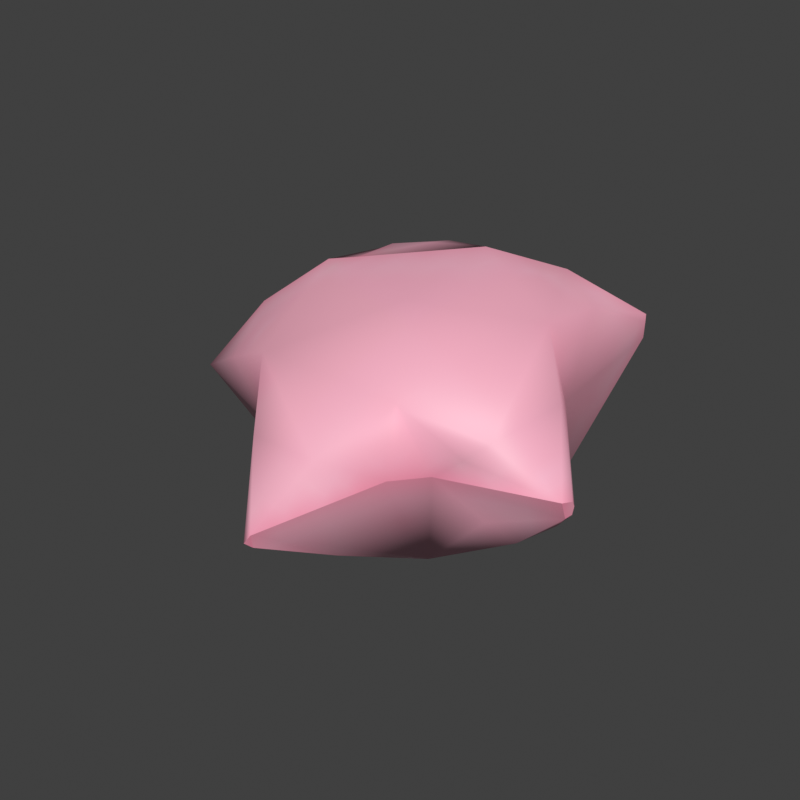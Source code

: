 # Source: ref_gtpaperstar.blend  (saved by Blender 4.5.92; exported with 4.5.12 LTS)
import bpy
from mathutils import Matrix  # noqa: F401  (used for matrix-valued properties, if any)

bpy.ops.wm.read_factory_settings(use_empty=True)
scene = bpy.context.scene
scene.name = 'Scene'

# ---- collections
col_collection = bpy.data.collections.new('Collection'); scene.collection.children.link(col_collection)

# ---- images (referenced by path relative to the original .blend; pixels are not part of the script)
import os
ASSET_DIR = os.environ.get("B2B_ASSET_DIR", "")  # directory of the original .blend (textures are referenced by path, not embedded)
HERE = os.path.dirname(os.path.abspath(__file__))  # packed textures are extracted next to this script under _unpacked/

def load_image(name, relpath, width, height, colorspace="sRGB"):
    """Load a texture the original file referenced (path relative to the .blend, or extracted next to this script)."""
    p = next((c for c in (os.path.join(HERE, relpath), os.path.join(ASSET_DIR, relpath)) if relpath and os.path.exists(c)), "")
    if p:
        img = bpy.data.images.load(p, check_existing=True)
        img.name = name
    else:  # same state as the original file: an image datablock whose file is absent (Cycles renders it pink)
        img = bpy.data.images.new(name, width, height)
        img.source = "FILE"
        img.filepath = "//" + (relpath or name)
    img.colorspace_settings.name = colorspace
    return img
img_tex__4413058295757840012_png = load_image('tex_-4413058295757840012.png', '_unpacked/tex_-4413058295757840012.468fabe1.png', 64, 64, 'sRGB')

# ---- materials (node trees are filled in below, after node groups)
mat_ref_gtpaperstar_m0 = bpy.data.materials.new('ref_gtpaperstar_m0')

# ---- material node trees
mat_ref_gtpaperstar_m0.use_nodes = True; mat_ref_gtpaperstar_m0.node_tree.nodes.clear()
_N = mat_ref_gtpaperstar_m0.node_tree.nodes; _L = mat_ref_gtpaperstar_m0.node_tree.links
n0 = _N.new('ShaderNodeBsdfPrincipled'); n0.name = 'Principled BSDF'; n0.location = (-200, 100)
n1 = _N.new('ShaderNodeOutputMaterial'); n1.name = 'Material Output'; n1.location = (200, 100)
n2 = _N.new('ShaderNodeTexImage'); n2.name = 'Image Texture'; n2.location = (0, 0)
n2.image = img_tex__4413058295757840012_png
_L.new(n0.outputs[0], n1.inputs[0])
_L.new(n2.outputs[0], n0.inputs[0])
n1.is_active_output = True

# ---- world
world_world = bpy.data.worlds.new('World'); scene.world = world_world
world_world.use_nodes = True; world_world.node_tree.nodes.clear()
_N = world_world.node_tree.nodes; _L = world_world.node_tree.links
n0 = _N.new('ShaderNodeOutputWorld'); n0.name = 'World Output'; n0.location = (200, 100)
n1 = _N.new('ShaderNodeBackground'); n1.name = 'Background'; n1.location = (-200, 100)
n1.inputs[0].default_value = (0.05088, 0.05088, 0.05088, 1.0)
_L.new(n1.outputs[0], n0.inputs[0])
n0.is_active_output = True
world_world.color = (0.55, 0.55, 0.55)
world_world.sun_shadow_jitter_overblur = 0.0

# ---- meshes
me_zzxx = bpy.data.meshes.new('ZZXX')
me_zzxx.from_pydata([(0.009694, -0.4575, -0.1397), (0.006315, -0.4777, -0.1206), (0.01444, -0.4668, -0.1047), (0.2526, 0.2487, -0.1876), (0.293, 0.1882, -0.1909), (0.2843, 0.3795, -0.07817), (0.3213, 0.1533, 0.04316), (0.3272, 0.4652, 0.08286), (0.4004, 0.02334, -0.1682), (0.3307, 0.4604, 0.1231), (0.4951, -0.08748, -0.04637), (0.4869, -0.09764, -0.05417), (0.5, -0.09032, -0.02381), (0.4995, -0.09781, -0.01062), (0.3036, 0.2833, 0.2074), (0.3036, 0.09809, 0.2289), (0.3309, 0.4596, 0.1428), (0.1722, 0.3729, 0.2361), (0.00699, 0.2915, 0.2735), (0.4041, -0.004258, 0.1246), (0.4887, -0.1171, -0.009398), (0.3569, -0.1663, 0.08943), (0.1854, -0.2354, 0.1452), (0.01644, -0.00575, 0.2407), (-0.1726, -0.2354, 0.1452), (-0.2315, 0.129, 0.2393), (-0.2888, 0.09232, 0.2316), (-0.402, -0.009752, 0.1308), (0.3089, -0.1847, 0.04482), (0.2418, -0.1946, -0.01154), (0.1694, -0.2458, -0.02614), (0.08727, -0.3615, 0.0403), (0.01444, -0.4668, -0.1047), (-0.07469, -0.3615, 0.04024), (0.006315, -0.4777, -0.1206), (-0.3323, -0.1739, 0.06667), (-0.5, -0.1043, -0.02781), (-0.1856, -0.2048, -0.0495), (-0.1708, -0.1258, -0.2676), (-0.346, -0.07443, -0.1771), (-0.4864, -0.0776, -0.04581), (-0.3858, 0.02467, -0.1737), (-0.3325, 0.1144, -0.01996), (-0.2856, 0.2037, -0.1874), (-0.298, 0.2195, 0.007459), (-0.04227, -0.2857, -0.2429), (0.009694, -0.4575, -0.1397), (0.0655, -0.2798, -0.2287), (0.1261, -0.1259, -0.2735), (0.01656, 0.1227, -0.2536), (0.2526, 0.2487, -0.1876), (-0.2719, 0.3796, -0.07831), (-0.3115, 0.4675, 0.09528), (0.00635, 0.4081, -0.1347), (-0.1864, 0.4398, -0.06256), (-0.3082, 0.469, 0.1215), (0.006288, 0.3628, 0.09791), (-0.3102, 0.465, 0.1437), (0.1987, 0.4366, -0.04875), (0.2843, 0.3795, -0.07817), (0.3272, 0.4652, 0.08286), (0.315, 0.4777, 0.1272), (0.1722, 0.3729, 0.2361), (0.3309, 0.4596, 0.1428), (0.00699, 0.2915, 0.2735), (-0.1596, 0.3744, 0.2296), (-0.2725, 0.2988, 0.2168), (-0.1421, 0.2878, 0.2518), (-0.2315, 0.129, 0.2393), (0.5, -0.09032, -0.02381), (0.4951, -0.08748, -0.04637), (0.4869, -0.09764, -0.05417), (0.4995, -0.09781, -0.01062), (0.4887, -0.1171, -0.009398), (-0.3102, 0.465, 0.1437), (-0.3188, 0.4575, 0.1162), (-0.3082, 0.469, 0.1215), (-0.3115, 0.4675, 0.09528), (0.315, 0.4777, 0.1272), (0.3272, 0.4652, 0.08286), (0.3307, 0.4604, 0.1231), (0.3309, 0.4596, 0.1428), (0.2418, -0.1946, -0.01154), (0.4887, -0.1171, -0.009398), (0.4869, -0.09764, -0.05417), (0.3203, -0.118, -0.1221), (0.1835, -0.1258, -0.2675), (0.1694, -0.2458, -0.02614), (0.01444, -0.4668, -0.1047), (0.3615, -0.06602, -0.1811), (0.4004, 0.02334, -0.1682), (0.293, 0.1882, -0.1909), (0.0655, -0.2798, -0.2287), (0.009694, -0.4575, -0.1397), (0.1261, -0.1259, -0.2735), (0.2526, 0.2487, -0.1876), (-0.3188, 0.4575, 0.1162), (-0.298, 0.2195, 0.007459), (-0.3115, 0.4675, 0.09528), (-0.3089, 0.153, 0.04311), (-0.3325, 0.1144, -0.01996), (-0.4864, -0.0776, -0.04581), (-0.5, -0.1043, -0.02781), (-0.402, -0.009752, 0.1308), (-0.2888, 0.09232, 0.2316), (-0.2905, 0.2833, 0.2071), (-0.3102, 0.465, 0.1437), (-0.2315, 0.129, 0.2393), (-0.2725, 0.2988, 0.2168)], [], [(2, 1, 0), (5, 4, 3), (4, 5, 6), (5, 7, 6), (6, 8, 4), (7, 9, 6), (10, 8, 6), (8, 10, 11), (12, 10, 6), (6, 13, 12), (14, 6, 9), (14, 15, 6), (16, 14, 9), (14, 16, 17), (17, 15, 14), (18, 15, 17), (19, 13, 6), (19, 6, 15), (19, 20, 13), (21, 20, 19), (19, 15, 21), (15, 22, 21), (15, 18, 23), (22, 15, 23), (24, 22, 23), (23, 18, 25), (23, 25, 26), (26, 24, 23), (27, 24, 26), (21, 28, 20), (22, 28, 21), (20, 28, 29), (29, 28, 22), (30, 29, 22), (31, 30, 22), (22, 24, 31), (31, 32, 30), (31, 33, 32), (24, 33, 31), (33, 34, 32), (35, 24, 27), (36, 35, 27), (33, 24, 37), (24, 35, 37), (37, 35, 36), (37, 34, 33), (37, 38, 34), (36, 39, 37), (37, 39, 38), (40, 39, 36), (41, 39, 40), (41, 38, 39), (42, 41, 40), (42, 43, 41), (43, 38, 41), (44, 43, 42), (34, 38, 45), (45, 46, 34), (47, 46, 45), (48, 47, 45), (38, 48, 45), (49, 48, 38), (38, 43, 49), (48, 49, 50), (51, 43, 44), (44, 52, 51), (43, 53, 49), (53, 50, 49), (43, 51, 53), (52, 54, 51), (51, 54, 53), (55, 54, 52), (56, 54, 55), (53, 54, 56), (57, 56, 55), (50, 53, 58), (56, 58, 53), (59, 50, 58), (59, 58, 60), (60, 58, 61), (61, 58, 56), (62, 61, 56), (62, 63, 61), (62, 56, 64), (65, 56, 57), (65, 64, 56), (65, 57, 66), (65, 67, 64), (66, 67, 65), (68, 64, 67), (68, 67, 66), (71, 70, 69), (72, 71, 69), (72, 73, 71), (76, 75, 74), (76, 77, 75), (80, 79, 78), (81, 80, 78), (84, 83, 82), (85, 84, 82), (86, 85, 82), (82, 87, 86), (87, 88, 86), (89, 84, 85), (89, 85, 86), (89, 90, 84), (86, 90, 89), (91, 90, 86), (86, 88, 92), (93, 92, 88), (92, 94, 86), (91, 86, 94), (95, 91, 94), (98, 97, 96), (97, 99, 96), (100, 99, 97), (100, 101, 99), (101, 102, 99), (102, 103, 99), (103, 104, 99), (105, 96, 99), (105, 99, 104), (96, 105, 106), (105, 104, 107), (106, 105, 108), (108, 105, 107)])
me_zzxx.polygons.foreach_set('use_smooth', [True] * 126)
_uv = me_zzxx.uv_layers.new(name='UVMap')
_uv.uv.foreach_set('vector', [0.2496, 0.1696, 0.2634, 0.1535, 0.2867, 0.1696, 0.9103, 0.1383, 0.8543, 0.04563, 0.8881, 0.05678, 0.8543, 0.04563, 0.9103, 0.1383, 0.7815, 0.1442, 0.9103, 0.1383, 0.9092, 0.2249, 0.7815, 0.1442, 0.7815, 0.1442, 0.7616, 0.008093, 0.8543, 0.04563, 0.9092, 0.2249, 0.8979, 0.2362, 0.7815, 0.1442, 0.6631, 0.02469, 0.7616, 0.008093, 0.7815, 0.1442, 0.7616, 0.008093, 0.6631, 0.02469, 0.6727, 0.01511, 0.6536, 0.0342, 0.6631, 0.02469, 0.7815, 0.1442, 0.7815, 0.1442, 0.6469, 0.0409, 0.6536, 0.0342, 0.8041, 0.2431, 0.7815, 0.1442, 0.8979, 0.2362, 0.8041, 0.2431, 0.7217, 0.2244, 0.7815, 0.1442, 0.8888, 0.2454, 0.8041, 0.2431, 0.8979, 0.2362, 0.8041, 0.2431, 0.8888, 0.2454, 0.8206, 0.3136, 0.8206, 0.3136, 0.7217, 0.2244, 0.8041, 0.2431, 0.7556, 0.3786, 0.7217, 0.2244, 0.8206, 0.3136, 0.6862, 0.1456, 0.6469, 0.0409, 0.7815, 0.1442, 0.6862, 0.1456, 0.7815, 0.1442, 0.7217, 0.2244, 0.6862, 0.1456, 0.6374, 0.05039, 0.6469, 0.0409, 0.6066, 0.149, 0.6374, 0.05039, 0.6862, 0.1456, 0.6862, 0.1456, 0.7217, 0.2244, 0.6066, 0.149, 0.7217, 0.2244, 0.5612, 0.2401, 0.6066, 0.149, 0.7217, 0.2244, 0.7556, 0.3786, 0.6415, 0.3462, 0.5612, 0.2401, 0.7217, 0.2244, 0.6415, 0.3462, 0.5224, 0.4117, 0.5612, 0.2401, 0.6415, 0.3462, 0.6415, 0.3462, 0.7556, 0.3786, 0.6608, 0.4734, 0.6415, 0.3462, 0.6608, 0.4734, 0.6379, 0.4964, 0.6379, 0.4964, 0.5224, 0.4117, 0.6415, 0.3462, 0.5766, 0.5576, 0.5224, 0.4117, 0.6379, 0.4964, 0.6066, 0.149, 0.5765, 0.151, 0.6374, 0.05039, 0.5612, 0.2401, 0.5765, 0.151, 0.6066, 0.149, 0.6374, 0.05039, 0.5765, 0.151, 0.5347, 0.1531, 0.5347, 0.1531, 0.5765, 0.151, 0.5612, 0.2401, 0.4985, 0.1893, 0.5347, 0.1531, 0.5612, 0.2401, 0.482, 0.2721, 0.4985, 0.1893, 0.5612, 0.2401, 0.5612, 0.2401, 0.5224, 0.4117, 0.482, 0.2721, 0.482, 0.2721, 0.3951, 0.2928, 0.4985, 0.1893, 0.482, 0.2721, 0.4663, 0.3521, 0.3951, 0.2928, 0.5224, 0.4117, 0.4663, 0.3521, 0.482, 0.2721, 0.4663, 0.3521, 0.3888, 0.2991, 0.3951, 0.2928, 0.5123, 0.5112, 0.5224, 0.4117, 0.5766, 0.5576, 0.5066, 0.6277, 0.5123, 0.5112, 0.5766, 0.5576, 0.4663, 0.3521, 0.5224, 0.4117, 0.4477, 0.4555, 0.5224, 0.4117, 0.5123, 0.5112, 0.4477, 0.4555, 0.4477, 0.4555, 0.5123, 0.5112, 0.5066, 0.6277, 0.4477, 0.4555, 0.3888, 0.2991, 0.4663, 0.3521, 0.4477, 0.4555, 0.3654, 0.5028, 0.3888, 0.2991, 0.5066, 0.6277, 0.4213, 0.5745, 0.4477, 0.4555, 0.4477, 0.4555, 0.4213, 0.5745, 0.3654, 0.5028, 0.4949, 0.6394, 0.4213, 0.5745, 0.5066, 0.6277, 0.4124, 0.6273, 0.4213, 0.5745, 0.4949, 0.6394, 0.4124, 0.6273, 0.3654, 0.5028, 0.4213, 0.5745, 0.412, 0.7223, 0.4124, 0.6273, 0.4949, 0.6394, 0.412, 0.7223, 0.338, 0.6646, 0.4124, 0.6273, 0.338, 0.6646, 0.3654, 0.5028, 0.4124, 0.6273, 0.3738, 0.7606, 0.338, 0.6646, 0.412, 0.7223, 0.3888, 0.2991, 0.3654, 0.5028, 0.3544, 0.4044, 0.3544, 0.4044, 0.3791, 0.3088, 0.3888, 0.2991, 0.3128, 0.3751, 0.3791, 0.3088, 0.3544, 0.4044, 0.2625, 0.4254, 0.3128, 0.3751, 0.3544, 0.4044, 0.3654, 0.5028, 0.2625, 0.4254, 0.3544, 0.4044, 0.2526, 0.5508, 0.2625, 0.4254, 0.3654, 0.5028, 0.3654, 0.5028, 0.338, 0.6646, 0.2526, 0.5508, 0.2625, 0.4254, 0.2526, 0.5508, 0.1454, 0.5426, 0.2925, 0.745, 0.338, 0.6646, 0.3738, 0.7606, 0.3738, 0.7606, 0.2855, 0.8488, 0.2925, 0.745, 0.338, 0.6646, 0.1965, 0.6661, 0.2526, 0.5508, 0.1965, 0.6661, 0.1454, 0.5426, 0.2526, 0.5508, 0.338, 0.6646, 0.2925, 0.745, 0.1965, 0.6661, 0.2855, 0.8488, 0.2527, 0.7449, 0.2925, 0.745, 0.2925, 0.745, 0.2527, 0.7449, 0.1965, 0.6661, 0.2766, 0.8577, 0.2527, 0.7449, 0.2855, 0.8488, 0.1439, 0.7584, 0.2527, 0.7449, 0.2766, 0.8577, 0.1965, 0.6661, 0.2527, 0.7449, 0.1439, 0.7584, 0.2691, 0.8653, 0.1439, 0.7584, 0.2766, 0.8577, 0.1454, 0.5426, 0.1965, 0.6661, 0.1142, 0.6399, 0.1439, 0.7584, 0.1142, 0.6399, 0.1965, 0.6661, 0.09788, 0.5901, 0.1454, 0.5426, 0.1142, 0.6399, 0.09788, 0.5901, 0.1142, 0.6399, 0.04555, 0.6424, 0.04555, 0.6424, 0.1142, 0.6399, 0.03418, 0.6538, 0.03418, 0.6538, 0.1142, 0.6399, 0.1439, 0.7584, 0.05522, 0.7426, 0.03418, 0.6538, 0.1439, 0.7584, 0.05522, 0.7426, 0.025, 0.663, 0.03418, 0.6538, 0.05522, 0.7426, 0.1439, 0.7584, 0.09187, 0.8391, 0.1813, 0.8624, 0.1439, 0.7584, 0.2691, 0.8653, 0.1813, 0.8624, 0.09187, 0.8391, 0.1439, 0.7584, 0.1813, 0.8624, 0.2691, 0.8653, 0.2069, 0.9275, 0.1813, 0.8624, 0.1499, 0.8925, 0.09187, 0.8391, 0.2069, 0.9275, 0.1499, 0.8925, 0.1813, 0.8624, 0.1479, 0.9865, 0.09187, 0.8391, 0.1499, 0.8925, 0.1479, 0.9865, 0.1499, 0.8925, 0.2069, 0.9275, 0.2786, 0.1942, 0.2751, 0.2092, 0.2528, 0.2169, 0.2376, 0.215, 0.2786, 0.1942, 0.2528, 0.2169, 0.2376, 0.215, 0.229, 0.1942, 0.2786, 0.1942, 0.2374, 0.1309, 0.253, 0.1368, 0.2265, 0.1511, 0.2374, 0.1309, 0.2568, 0.1125, 0.253, 0.1368, 0.3016, 0.1201, 0.2972, 0.1611, 0.2778, 0.1169, 0.3016, 0.1001, 0.3016, 0.1201, 0.2778, 0.1169, 0.01456, 0.04305, 0.01456, 0.01262, 0.09937, 0.01262, 0.07255, 0.07559, 0.01456, 0.04305, 0.09937, 0.01262, 0.1391, 0.1357, 0.07255, 0.07559, 0.09937, 0.01262, 0.09937, 0.01262, 0.1447, 0.01262, 0.1391, 0.1357, 0.1447, 0.01262, 0.2815, 0.01262, 0.1391, 0.1357, 0.05192, 0.1122, 0.01456, 0.04305, 0.07255, 0.07559, 0.05192, 0.1122, 0.07255, 0.07559, 0.1391, 0.1357, 0.05192, 0.1122, 0.01456, 0.1391, 0.01456, 0.04305, 0.1391, 0.1357, 0.01456, 0.1391, 0.05192, 0.1122, 0.01456, 0.2443, 0.01456, 0.1391, 0.1391, 0.1357, 0.1391, 0.1357, 0.2815, 0.01262, 0.2162, 0.09464, 0.2836, 0.02725, 0.2162, 0.09464, 0.2815, 0.01262, 0.2162, 0.09464, 0.1603, 0.1506, 0.1391, 0.1357, 0.01456, 0.2443, 0.1391, 0.1357, 0.1603, 0.1506, 0.01456, 0.2827, 0.01456, 0.2443, 0.1603, 0.1506, 0.5325, 0.05167, 0.4551, 0.1291, 0.5233, 0.04172, 0.4551, 0.1291, 0.4168, 0.1287, 0.5233, 0.04172, 0.4216, 0.1626, 0.4168, 0.1287, 0.4551, 0.1291, 0.4216, 0.1626, 0.3489, 0.2353, 0.4168, 0.1287, 0.3489, 0.2353, 0.3329, 0.2358, 0.4168, 0.1287, 0.3329, 0.2358, 0.3329, 0.146, 0.4168, 0.1287, 0.3329, 0.146, 0.3329, 0.07029, 0.4168, 0.1287, 0.4335, 0.03534, 0.5233, 0.04172, 0.4168, 0.1287, 0.4335, 0.03534, 0.4168, 0.1287, 0.3329, 0.07029, 0.5233, 0.04172, 0.4335, 0.03534, 0.52, 0.02955, 0.4335, 0.03534, 0.3329, 0.07029, 0.3329, 0.02955, 0.52, 0.02955, 0.4335, 0.03534, 0.4438, 0.02955, 0.4438, 0.02955, 0.4335, 0.03534, 0.3329, 0.02955])
me_zzxx.materials.append(mat_ref_gtpaperstar_m0)
me_zzxx.update()
me_zzxx.normals_split_custom_set([tuple(v) for v in zip(*[iter([0.908, -0.3577, -0.2182, 0.908, -0.3577, -0.2182, 0.908, -0.3577, -0.2182, 0.9627, 0.09126, -0.2548, 0.9001, 0.379, -0.2148, 0.5876, 0.4306, -0.6851, 0.9001, 0.379, -0.2148, 0.9627, 0.09126, -0.2548, 0.9537, 0.2987, 0.03626, 0.9627, 0.09126, -0.2548, 0.988, 0.0009602, -0.1546, 0.9537, 0.2987, 0.03626, 0.9537, 0.2987, 0.03626, 0.8226, 0.5644, -0.06983, 0.9001, 0.379, -0.2148, 0.988, 0.0009602, -0.1546, 0.9972, -0.07382, -0.008717, 0.9537, 0.2987, 0.03626, 0.8596, 0.3978, -0.3208, 0.8226, 0.5644, -0.06983, 0.9537, 0.2987, 0.03626, 0.8226, 0.5644, -0.06983, 0.8596, 0.3978, -0.3208, 0.7451, -0.08959, -0.6609, 0.8161, 0.5644, 0.124, 0.8596, 0.3978, -0.3208, 0.9537, 0.2987, 0.03626, 0.9537, 0.2987, 0.03626, 0.8357, 0.1421, 0.5305, 0.8161, 0.5644, 0.124, 0.7429, 0.0815, 0.6644, 0.9537, 0.2987, 0.03626, 0.9972, -0.07382, -0.008717, 0.7429, 0.0815, 0.6644, 0.595, -0.00474, 0.8037, 0.9537, 0.2987, 0.03626, 0.9524, -0.03648, 0.3026, 0.7429, 0.0815, 0.6644, 0.9972, -0.07382, -0.008717, 0.7429, 0.0815, 0.6644, 0.9524, -0.03648, 0.3026, 0.2706, 0.142, 0.9522, 0.2706, 0.142, 0.9522, 0.595, -0.00474, 0.8037, 0.7429, 0.0815, 0.6644, 0.06918, -0.04972, 0.9964, 0.595, -0.00474, 0.8037, 0.2706, 0.142, 0.9522, 0.8002, 0.1094, 0.5897, 0.8357, 0.1421, 0.5305, 0.9537, 0.2987, 0.03626, 0.8002, 0.1094, 0.5897, 0.9537, 0.2987, 0.03626, 0.595, -0.00474, 0.8037, 0.8002, 0.1094, 0.5897, 0.6408, -0.5078, 0.5758, 0.8357, 0.1421, 0.5305, 0.5103, -0.71, 0.4852, 0.6408, -0.5078, 0.5758, 0.8002, 0.1094, 0.5897, 0.8002, 0.1094, 0.5897, 0.595, -0.00474, 0.8037, 0.5103, -0.71, 0.4852, 0.595, -0.00474, 0.8037, 0.3597, -0.6749, 0.6443, 0.5103, -0.71, 0.4852, 0.595, -0.00474, 0.8037, 0.06918, -0.04972, 0.9964, 0.009072, -0.2392, 0.9709, 0.3597, -0.6749, 0.6443, 0.595, -0.00474, 0.8037, 0.009072, -0.2392, 0.9709, -0.3693, -0.6763, 0.6374, 0.3597, -0.6749, 0.6443, 0.009072, -0.2392, 0.9709, 0.009072, -0.2392, 0.9709, 0.06918, -0.04972, 0.9964, -0.06479, -0.109, 0.9919, 0.009072, -0.2392, 0.9709, -0.06479, -0.109, 0.9919, -0.2191, -0.2709, 0.9373, -0.2191, -0.2709, 0.9373, -0.3693, -0.6763, 0.6374, 0.009072, -0.2392, 0.9709, -0.4929, -0.4377, 0.752, -0.3693, -0.6763, 0.6374, -0.2191, -0.2709, 0.9373, 0.5103, -0.71, 0.4852, 0.3211, -0.9417, -0.1006, 0.6408, -0.5078, 0.5758, 0.3597, -0.6749, 0.6443, 0.3211, -0.9417, -0.1006, 0.5103, -0.71, 0.4852, 0.6408, -0.5078, 0.5758, 0.3211, -0.9417, -0.1006, 0.4049, -0.9086, -0.102, 0.4049, -0.9086, -0.102, 0.3211, -0.9417, -0.1006, 0.3597, -0.6749, 0.6443, 0.7266, -0.6869, -0.01499, 0.4049, -0.9086, -0.102, 0.3597, -0.6749, 0.6443, 0.4533, -0.7725, 0.4448, 0.7266, -0.6869, -0.01499, 0.3597, -0.6749, 0.6443, 0.3597, -0.6749, 0.6443, -0.3693, -0.6763, 0.6374, 0.4533, -0.7725, 0.4448, 0.4533, -0.7725, 0.4448, 0.1136, -0.8405, 0.5298, 0.7266, -0.6869, -0.01499, 0.4533, -0.7725, 0.4448, -0.4545, -0.7727, 0.4432, 0.1136, -0.8405, 0.5298, -0.3693, -0.6763, 0.6374, -0.4545, -0.7727, 0.4432, 0.4533, -0.7725, 0.4448, -0.4545, -0.7727, 0.4432, -0.6323, -0.7728, -0.05479, 0.1136, -0.8405, 0.5298, -0.4868, -0.8159, 0.3119, -0.3693, -0.6763, 0.6374, -0.4929, -0.4377, 0.752, -0.6255, -0.7626, -0.1648, -0.4868, -0.8159, 0.3119, -0.4929, -0.4377, 0.752, -0.4545, -0.7727, 0.4432, -0.3693, -0.6763, 0.6374, -0.6107, -0.7636, -0.2099, -0.3693, -0.6763, 0.6374, -0.4868, -0.8159, 0.3119, -0.6107, -0.7636, -0.2099, -0.6107, -0.7636, -0.2099, -0.4868, -0.8159, 0.3119, -0.6255, -0.7626, -0.1648, -0.6107, -0.7636, -0.2099, -0.6323, -0.7728, -0.05479, -0.4545, -0.7727, 0.4432, -0.6107, -0.7636, -0.2099, -0.3919, -0.3021, -0.869, -0.6323, -0.7728, -0.05479, -0.6255, -0.7626, -0.1648, -0.5097, -0.5103, -0.6926, -0.6107, -0.7636, -0.2099, -0.6107, -0.7636, -0.2099, -0.5097, -0.5103, -0.6926, -0.3919, -0.3021, -0.869, -0.767, 0.01937, -0.6414, -0.5097, -0.5103, -0.6926, -0.6255, -0.7626, -0.1648, -0.7429, 0.2349, -0.6268, -0.5097, -0.5103, -0.6926, -0.767, 0.01937, -0.6414, -0.7429, 0.2349, -0.6268, -0.3919, -0.3021, -0.869, -0.5097, -0.5103, -0.6926, -0.8806, 0.4706, -0.0553, -0.7429, 0.2349, -0.6268, -0.767, 0.01937, -0.6414, -0.8806, 0.4706, -0.0553, -0.6139, 0.3775, -0.6933, -0.7429, 0.2349, -0.6268, -0.6139, 0.3775, -0.6933, -0.3919, -0.3021, -0.869, -0.7429, 0.2349, -0.6268, -0.9757, 0.1817, -0.1222, -0.6139, 0.3775, -0.6933, -0.8806, 0.4706, -0.0553, -0.6323, -0.7728, -0.05479, -0.3919, -0.3021, -0.869, -0.2082, -0.4463, -0.8703, -0.2082, -0.4463, -0.8703, -0.4005, -0.5577, -0.727, -0.6323, -0.7728, -0.05479, 0.1408, -0.3892, -0.9103, -0.4005, -0.5577, -0.727, -0.2082, -0.4463, -0.8703, 0.05357, -0.02422, -0.9983, 0.1408, -0.3892, -0.9103, -0.2082, -0.4463, -0.8703, -0.3919, -0.3021, -0.869, 0.05357, -0.02422, -0.9983, -0.2082, -0.4463, -0.8703, 0.003794, 0.2339, -0.9723, 0.05357, -0.02422, -0.9983, -0.3919, -0.3021, -0.869, -0.3919, -0.3021, -0.869, -0.6139, 0.3775, -0.6933, 0.003794, 0.2339, -0.9723, 0.05357, -0.02422, -0.9983, 0.003794, 0.2339, -0.9723, 0.1481, 0.4327, -0.8893, -0.6911, 0.4553, -0.5613, -0.6139, 0.3775, -0.6933, -0.9757, 0.1817, -0.1222, -0.9757, 0.1817, -0.1222, -0.2381, 0.9478, -0.2123, -0.6911, 0.4553, -0.5613, -0.6139, 0.3775, -0.6933, -0.002118, 0.8318, -0.555, 0.003794, 0.2339, -0.9723, -0.002118, 0.8318, -0.555, 0.1481, 0.4327, -0.8893, 0.003794, 0.2339, -0.9723, -0.6139, 0.3775, -0.6933, -0.6911, 0.4553, -0.5613, -0.002118, 0.8318, -0.555, -0.2381, 0.9478, -0.2123, -0.06219, 0.9045, -0.4218, -0.6911, 0.4553, -0.5613, -0.6911, 0.4553, -0.5613, -0.06219, 0.9045, -0.4218, -0.002118, 0.8318, -0.555, 0.285, 0.9531, 0.1019, -0.06219, 0.9045, -0.4218, -0.2381, 0.9478, -0.2123, -0.005733, 0.968, 0.2509, -0.06219, 0.9045, -0.4218, 0.285, 0.9531, 0.1019, -0.002118, 0.8318, -0.555, -0.06219, 0.9045, -0.4218, -0.005733, 0.968, 0.2509, 0.1814, 0.8628, 0.4719, -0.005733, 0.968, 0.2509, 0.285, 0.9531, 0.1019, 0.1481, 0.4327, -0.8893, -0.002118, 0.8318, -0.555, 0.02267, 0.9207, -0.3897, -0.005733, 0.968, 0.2509, 0.02267, 0.9207, -0.3897, -0.002118, 0.8318, -0.555, 0.226, 0.6925, -0.6851, 0.1481, 0.4327, -0.8893, 0.02267, 0.9207, -0.3897, 0.226, 0.6925, -0.6851, 0.02267, 0.9207, -0.3897, 0.1163, 0.9409, -0.3182, 0.1163, 0.9409, -0.3182, 0.02267, 0.9207, -0.3897, -0.1301, 0.942, 0.3092, -0.1301, 0.942, 0.3092, 0.02267, 0.9207, -0.3897, -0.005733, 0.968, 0.2509, -0.3354, 0.8617, 0.3807, -0.1301, 0.942, 0.3092, -0.005733, 0.968, 0.2509, -0.3354, 0.8617, 0.3807, 0.05618, 0.6817, 0.7295, -0.1301, 0.942, 0.3092, -0.3354, 0.8617, 0.3807, -0.005733, 0.968, 0.2509, -0.06012, 0.7585, 0.6489, 0.03769, 0.6379, 0.7692, -0.005733, 0.968, 0.2509, 0.1814, 0.8628, 0.4719, 0.03769, 0.6379, 0.7692, -0.06012, 0.7585, 0.6489, -0.005733, 0.968, 0.2509, 0.03769, 0.6379, 0.7692, 0.1814, 0.8628, 0.4719, -0.2772, 0.1976, 0.9403, 0.03769, 0.6379, 0.7692, -0.1843, 0.1142, 0.9762, -0.06012, 0.7585, 0.6489, -0.2772, 0.1976, 0.9403, -0.1843, 0.1142, 0.9762, 0.03769, 0.6379, 0.7692, -0.2129, 0.04346, 0.9761, -0.06012, 0.7585, 0.6489, -0.1843, 0.1142, 0.9762, -0.2129, 0.04346, 0.9761, -0.1843, 0.1142, 0.9762, -0.2772, 0.1976, 0.9403, 0.8397, -0.4849, -0.2446, 0.8397, -0.4849, -0.2446, 0.8397, -0.4849, -0.2446, 0.8397, -0.4849, -0.2446, 0.8397, -0.4849, -0.2446, 0.8397, -0.4849, -0.2446, 0.8397, -0.4849, -0.2446, 0.8397, -0.4849, -0.2446, 0.8397, -0.4849, -0.2446, -0.7464, 0.6633, 0.05314, -0.7464, 0.6633, 0.05314, -0.7464, 0.6633, 0.05314, -0.7464, 0.6633, 0.05314, -0.7464, 0.6633, 0.05314, -0.7464, 0.6633, 0.05314, 0.7431, 0.6689, 0.01655, 0.7431, 0.6689, 0.01655, 0.7431, 0.6689, 0.01655, 0.7431, 0.6689, 0.01655, 0.7431, 0.6689, 0.01655, 0.7431, 0.6689, 0.01655, 0.3743, -0.7808, -0.5003, 0.2783, -0.8765, -0.3929, 0.4509, -0.819, -0.3548, 0.3549, -0.8444, -0.4013, 0.3743, -0.7808, -0.5003, 0.4509, -0.819, -0.3548, 0.3998, -0.2998, -0.8662, 0.3549, -0.8444, -0.4013, 0.4509, -0.819, -0.3548, 0.4509, -0.819, -0.3548, 0.7341, -0.6241, -0.2676, 0.3998, -0.2998, -0.8662, 0.7341, -0.6241, -0.2676, 0.8355, -0.4737, -0.2786, 0.3998, -0.2998, -0.8662, 0.5179, -0.4416, -0.7326, 0.3743, -0.7808, -0.5003, 0.3549, -0.8444, -0.4013, 0.5179, -0.4416, -0.7326, 0.3549, -0.8444, -0.4013, 0.3998, -0.2998, -0.8662, 0.5179, -0.4416, -0.7326, 0.5017, -0.03524, -0.8643, 0.3743, -0.7808, -0.5003, 0.3998, -0.2998, -0.8662, 0.5017, -0.03524, -0.8643, 0.5179, -0.4416, -0.7326, 0.2232, 0.1491, -0.9633, 0.5017, -0.03524, -0.8643, 0.3998, -0.2998, -0.8662, 0.3998, -0.2998, -0.8662, 0.8355, -0.4737, -0.2786, 0.5161, -0.5464, -0.6596, 0.8915, -0.3929, -0.2253, 0.5161, -0.5464, -0.6596, 0.8355, -0.4737, -0.2786, 0.5161, -0.5464, -0.6596, 0.1072, -0.1168, -0.9874, 0.3998, -0.2998, -0.8662, 0.2232, 0.1491, -0.9633, 0.3998, -0.2998, -0.8662, 0.1072, -0.1168, -0.9874, 0.1685, 0.166, -0.9716, 0.2232, 0.1491, -0.9633, 0.1072, -0.1168, -0.9874, -0.9502, 0.05689, -0.3066, -0.986, 0.08707, -0.1419, -0.9999, 0.01188, -0.002774, -0.986, 0.08707, -0.1419, -0.9494, 0.2935, 0.1118, -0.9999, 0.01188, -0.002774, -0.8322, 0.5539, -0.02703, -0.9494, 0.2935, 0.1118, -0.986, 0.08707, -0.1419, -0.8322, 0.5539, -0.02703, -0.8117, 0.5572, 0.1752, -0.9494, 0.2935, 0.1118, -0.8117, 0.5572, 0.1752, -0.8126, 0.5526, 0.1851, -0.9494, 0.2935, 0.1118, -0.8126, 0.5526, 0.1851, -0.7968, 0.5675, 0.2074, -0.9494, 0.2935, 0.1118, -0.7968, 0.5675, 0.2074, -0.8037, 0.2896, 0.5198, -0.9494, 0.2935, 0.1118, -0.8068, 0.03058, 0.5901, -0.9999, 0.01188, -0.002774, -0.9494, 0.2935, 0.1118, -0.8068, 0.03058, 0.5901, -0.9494, 0.2935, 0.1118, -0.8037, 0.2896, 0.5198, -0.9999, 0.01188, -0.002774, -0.8068, 0.03058, 0.5901, -0.9411, 0.01599, 0.3377, -0.8068, 0.03058, 0.5901, -0.8037, 0.2896, 0.5198, -0.2293, 0.114, 0.9667, -0.9411, 0.01599, 0.3377, -0.8068, 0.03058, 0.5901, -0.5527, 0.127, 0.8237, -0.5527, 0.127, 0.8237, -0.8068, 0.03058, 0.5901, -0.2293, 0.114, 0.9667])] * 3)])

# ---- objects
ob_ref_gtpaperstar_part0 = bpy.data.objects.new('ref_gtpaperstar_part0', me_zzxx)

# ---- transforms, parenting, visibility, modifiers, constraints
ob_ref_gtpaperstar_part0.location = (0.0, 0.0, 0.0)

# ---- collection membership
col_collection.objects.link(ob_ref_gtpaperstar_part0)

# ---- scene / render settings (as saved in the file)
scene.frame_start = 1; scene.frame_end = 250; scene.frame_set(1)
scene.render.engine = 'CYCLES'
scene.render.resolution_x = 256
scene.render.resolution_y = 256
scene.render.film_transparent = True
scene.cycles.samples = 16
scene.view_settings.view_transform = 'Standard'
bpy.context.view_layer.update()

# ---- added for rendering (the .blend has no active camera and no usable light): camera, sun
cam_auto = bpy.data.cameras.new('AutoCamera')
cam_auto.lens = 50.0
cam_auto.sensor_width = 36.0
cam_auto.clip_end = 1000.0
ob_auto_camera = bpy.data.objects.new('AutoCamera', cam_auto)
scene.collection.objects.link(ob_auto_camera)
ob_auto_camera.location = (1.37608, -1.6513, 1.10087)
ob_auto_camera.rotation_euler = (1.09748, -7.21219e-08, 0.694738)
scene.camera = ob_auto_camera
light_auto_sun = bpy.data.lights.new('AutoSun', 'SUN')
light_auto_sun.energy = 3.0
light_auto_sun.angle = 0.0523599
ob_auto_sun = bpy.data.objects.new('AutoSun', light_auto_sun)
scene.collection.objects.link(ob_auto_sun)
ob_auto_sun.rotation_euler = (0.872665, 0.174533, 0.523599)
bpy.context.view_layer.update()
